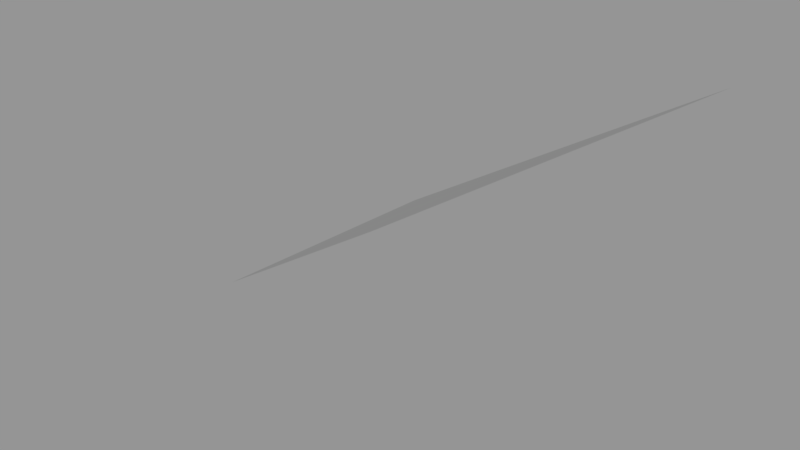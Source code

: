 # Source: Surface097.blend  (saved by Blender 2.79.0; exported with 4.5.12 LTS)
import bpy
from mathutils import Matrix  # noqa: F401  (used for matrix-valued properties, if any)

bpy.ops.wm.read_factory_settings(use_empty=True)
scene = bpy.context.scene
scene.name = 'Scene'

# ---- collections
col_collection_1 = bpy.data.collections.new('Collection 1'); scene.collection.children.link(col_collection_1)

# ---- meshes
me_sphere_037 = bpy.data.meshes.new('Sphere.037')
me_sphere_037.from_pydata([(0.7071, 7.11e-08, -0.7071), (0.3827, 5.62e-08, -0.9239), (0.6533, -0.2706, -0.7071), (0.3536, -0.1464, -0.9239)], [], [(1, 0, 2, 3)])
_ca = me_sphere_037.color_attributes.new('Col', 'BYTE_COLOR', 'CORNER')
_ca.data.foreach_set('color', [1.0, 1.0, 1.0, 1.0, 1.0, 1.0, 1.0, 1.0, 1.0, 1.0, 1.0, 1.0, 1.0, 1.0, 1.0, 1.0])
me_sphere_037.use_remesh_preserve_volume = False
me_sphere_037.use_remesh_preserve_attributes = False
me_sphere_037.use_mirror_vertex_groups = False
me_sphere_037.update()

# ---- objects
ob_surface097 = bpy.data.objects.new('Surface097', me_sphere_037)

# ---- transforms, parenting, visibility, modifiers, constraints
ob_surface097.location = (0.0, 0.0, 0.0)
ob_surface097.scale = (1e+04, 1e+04, 1e+04)
ob_surface097.lineart.crease_threshold = 0.0

# ---- collection membership
col_collection_1.objects.link(ob_surface097)

# ---- scene / render settings (as saved in the file)
scene.frame_start = 1; scene.frame_end = 250; scene.frame_set(1)
scene.render.engine = 'BLENDER_EEVEE_NEXT'
scene.render.resolution_percentage = 50
scene.render.dither_intensity = 0.0
scene.cycles.use_denoising = False
scene.cycles.samples = 128
scene.cycles.sampling_pattern = 'TABULATED_SOBOL'
scene.cycles.use_adaptive_sampling = False
scene.cycles.use_light_tree = False
scene.cycles.blur_glossy = 0.0
scene.cycles.sample_clamp_indirect = 0.0
scene.view_settings.view_transform = 'Standard'
bpy.context.view_layer.update()

# ---- added for rendering (the .blend has no active camera and no usable light): camera, sun + grey world if the file has none
cam_auto = bpy.data.cameras.new('AutoCamera')
cam_auto.lens = 50.0
cam_auto.sensor_width = 36.0
cam_auto.clip_end = 80407.2
ob_auto_camera = bpy.data.objects.new('AutoCamera', cam_auto)
scene.collection.objects.link(ob_auto_camera)
ob_auto_camera.location = (9884.92, -6850.94, -4489.63)
ob_auto_camera.rotation_euler = (1.09748, -7.21219e-08, 0.694738)
scene.camera = ob_auto_camera
light_auto_sun = bpy.data.lights.new('AutoSun', 'SUN')
light_auto_sun.energy = 3.0
light_auto_sun.angle = 0.0523599
ob_auto_sun = bpy.data.objects.new('AutoSun', light_auto_sun)
scene.collection.objects.link(ob_auto_sun)
ob_auto_sun.rotation_euler = (0.872665, 0.174533, 0.523599)
if scene.world is None:
    world_auto = bpy.data.worlds.new('AutoWorld')
    world_auto.color = (0.3, 0.3, 0.3)
    scene.world = world_auto
bpy.context.view_layer.update()
